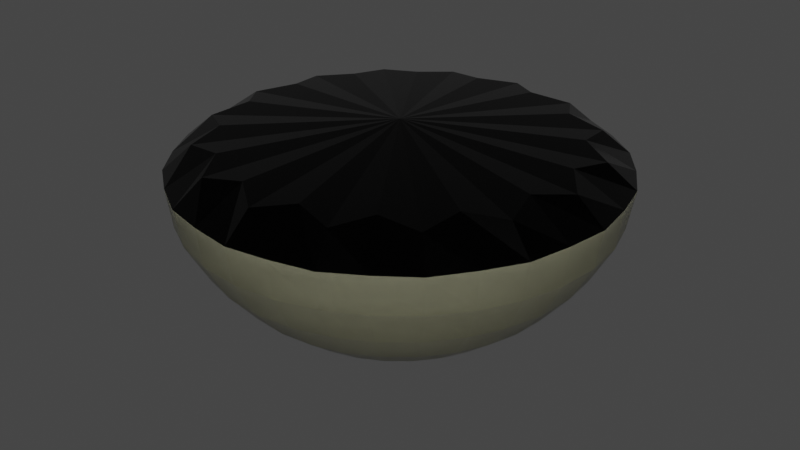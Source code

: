 # Source: CeilingLamp.blend  (saved by Blender 2.93.20; exported with 4.5.12 LTS)
import bpy
from mathutils import Matrix  # noqa: F401  (used for matrix-valued properties, if any)

bpy.ops.wm.read_factory_settings(use_empty=True)
scene = bpy.context.scene
scene.name = 'Scene'

# ---- materials (node trees are filled in below, after node groups)
mat_light = bpy.data.materials.new('Light')
mat_light.use_transparent_shadow = False
mat_base = bpy.data.materials.new('Base')
mat_base.use_transparent_shadow = False

# ---- material node trees
mat_light.use_nodes = True; mat_light.node_tree.nodes.clear()
_N = mat_light.node_tree.nodes; _L = mat_light.node_tree.links
n0 = _N.new('ShaderNodeBsdfPrincipled'); n0.name = 'Principled BSDF'; n0.location = (10, 300)
n0.distribution = 'GGX'
n0.subsurface_method = 'BURLEY'
n0.inputs[0].default_value = (0.8, 0.7904, 0.5338, 1.0)
n0.inputs[2].default_value = 0.25
n0.inputs[3].default_value = 1.45
n0.inputs[8].default_value = 1.0
n0.inputs[9].default_value = (0.1, 0.1, 0.1)
n0.inputs[10].default_value = 0.5
n0.inputs[18].default_value = 0.8824
n0.inputs[27].default_value = (0.0, 0.0, 0.0, 1.0)
n0.inputs[28].default_value = 1.0
n1 = _N.new('ShaderNodeOutputMaterial'); n1.name = 'Material Output'; n1.location = (300, 300)
_L.new(n0.outputs[0], n1.inputs[0])
n1.is_active_output = True
mat_base.use_nodes = True; mat_base.node_tree.nodes.clear()
_N = mat_base.node_tree.nodes; _L = mat_base.node_tree.links
n0 = _N.new('ShaderNodeBsdfPrincipled'); n0.name = 'Principled BSDF'; n0.location = (10, 300)
n0.distribution = 'GGX'
n0.subsurface_method = 'BURLEY'
n0.inputs[0].default_value = (0.0, 0.0, 0.0, 1.0)
n0.inputs[1].default_value = 0.8
n0.inputs[2].default_value = 0.2
n0.inputs[3].default_value = 1.45
n0.inputs[27].default_value = (0.0, 0.0, 0.0, 1.0)
n0.inputs[28].default_value = 1.0
n1 = _N.new('ShaderNodeOutputMaterial'); n1.name = 'Material Output'; n1.location = (300, 300)
_L.new(n0.outputs[0], n1.inputs[0])
n1.is_active_output = True

# ---- world
world_world = bpy.data.worlds.new('World'); scene.world = world_world
world_world.use_nodes = True; world_world.node_tree.nodes.clear()
_N = world_world.node_tree.nodes; _L = world_world.node_tree.links
n0 = _N.new('ShaderNodeOutputWorld'); n0.name = 'World Output'; n0.location = (300, 300)
n1 = _N.new('ShaderNodeBackground'); n1.name = 'Background'; n1.location = (10, 300)
n1.inputs[0].default_value = (0.05088, 0.05088, 0.05088, 1.0)
_L.new(n1.outputs[0], n0.inputs[0])
n0.is_active_output = True
world_world.color = (0.05088, 0.05088, 0.05088)
world_world.use_sun_shadow = False
world_world.sun_shadow_jitter_overblur = 0.0

# ---- meshes
me_sphere = bpy.data.meshes.new('Sphere')
me_sphere.from_pydata([(4.215e-08, 0.332, -0.03758), (4.78e-08, 0.3691, -0.1465), (2.952e-08, 0.1586, -0.3526), (0.1271, 0.3067, -0.03758), (0.1412, 0.341, -0.1465), (0.1081, 0.261, -0.2707), (0.0607, 0.1465, -0.3526), (0.2348, 0.2348, -0.03758), (0.261, 0.261, -0.1465), (0.1997, 0.1997, -0.2707), (0.1122, 0.1122, -0.3526), (0.3067, 0.1271, -0.03758), (0.341, 0.1412, -0.1465), (0.261, 0.1081, -0.2707), (0.1465, 0.0607, -0.3526), (0.332, -6.425e-08, -0.03758), (0.3691, -7.556e-08, -0.1465), (0.2825, -6.091e-08, -0.2707), (0.1586, -5.706e-08, -0.3526), (0.3067, -0.1271, -0.03758), (0.341, -0.1412, -0.1465), (0.261, -0.1081, -0.2707), (0.1465, -0.0607, -0.3526), (0.2348, -0.2348, -0.03758), (0.261, -0.261, -0.1465), (0.1997, -0.1997, -0.2707), (0.1122, -0.1122, -0.3526), (0.1271, -0.3067, -0.03758), (0.1412, -0.341, -0.1465), (0.1081, -0.261, -0.2707), (0.0607, -0.1465, -0.3526), (-9.304e-08, -0.332, -0.03758), (-8.636e-08, -0.3691, -0.1465), (-4.96e-08, -0.2825, -0.2707), (-3.129e-08, -0.1586, -0.3526), (-0.1271, -0.3067, -0.03758), (-0.1412, -0.341, -0.1465), (-0.1081, -0.261, -0.2707), (-0.0607, -0.1465, -0.3526), (-0.2348, -0.2348, -0.03758), (-0.261, -0.261, -0.1465), (-0.1997, -0.1997, -0.2707), (-0.1122, -0.1122, -0.3526), (2.185e-09, -3.508e-08, -0.3862), (-0.3067, -0.1271, -0.03758), (-0.341, -0.1412, -0.1465), (-0.261, -0.1081, -0.2707), (-0.1465, -0.0607, -0.3526), (-0.332, 1.306e-07, -0.03758), (-0.3691, 1.155e-07, -0.1465), (-0.2825, 4.726e-08, -0.2707), (-0.1586, 1.521e-08, -0.3526), (-0.3067, 0.1271, -0.03758), (-0.341, 0.1412, -0.1465), (-0.261, 0.1081, -0.2707), (-0.1465, 0.0607, -0.3526), (-0.2348, 0.2348, -0.03758), (-0.261, 0.261, -0.1465), (-0.1997, 0.1997, -0.2707), (-0.1122, 0.1122, -0.3526), (-0.1271, 0.3067, -0.03758), (-0.1412, 0.341, -0.1465), (-0.1081, 0.261, -0.2707), (-0.0607, 0.1465, -0.3526), (8.379e-08, 0.2825, -0.2707), (4.048e-08, 0.381, -0.07944), (0.1458, 0.352, -0.07944), (0.1271, 0.3069, -0.2127), (0.08521, 0.2057, -0.3182), (0.072, 0.362, -0.1465), (0.05751, 0.2891, -0.02935), (0.03124, 0.157, -0.3523), (0.2694, 0.2694, -0.07944), (0.2349, 0.2349, -0.2127), (0.1574, 0.1574, -0.3182), (0.08896, 0.1331, -0.3523), (0.1569, 0.2349, -0.2707), (0.205, 0.3069, -0.1465), (0.1638, 0.2451, -0.02935), (0.352, 0.1458, -0.07944), (0.3069, 0.1271, -0.2127), (0.2057, 0.08521, -0.3182), (0.1331, 0.08896, -0.3523), (0.2349, 0.1569, -0.2707), (0.3069, 0.205, -0.1465), (0.2451, 0.1638, -0.02935), (0.381, -7.755e-08, -0.07944), (0.3321, -6.894e-08, -0.2127), (0.2227, -6.078e-08, -0.3182), (0.157, 0.03124, -0.3523), (0.277, 0.05511, -0.2707), (0.362, 0.072, -0.1465), (0.2891, 0.05751, -0.02935), (0.352, -0.1458, -0.07944), (0.3069, -0.1271, -0.2127), (0.2057, -0.08521, -0.3182), (0.157, -0.03124, -0.3523), (0.277, -0.05511, -0.2707), (0.362, -0.072, -0.1465), (0.2891, -0.05751, -0.02935), (0.2694, -0.2694, -0.07944), (0.2349, -0.2349, -0.2127), (0.1574, -0.1574, -0.3182), (0.1331, -0.08896, -0.3523), (0.2349, -0.1569, -0.2707), (0.3069, -0.205, -0.1465), (0.2451, -0.1638, -0.02935), (0.1458, -0.352, -0.07944), (0.1271, -0.3069, -0.2127), (0.08521, -0.2057, -0.3182), (0.08896, -0.1331, -0.3523), (0.1569, -0.2349, -0.2707), (0.205, -0.3069, -0.1465), (0.1638, -0.2451, -0.02935), (-1.058e-07, -0.381, -0.07944), (-6.901e-08, -0.3321, -0.2127), (-3.919e-08, -0.2227, -0.3182), (0.05511, -0.277, -0.2707), (0.072, -0.362, -0.1465), (0.05751, -0.2891, -0.02935), (0.03124, -0.157, -0.3523), (-0.1458, -0.352, -0.07944), (-0.1271, -0.3069, -0.2127), (-0.08521, -0.2057, -0.3182), (-0.03124, -0.157, -0.3523), (-0.05511, -0.277, -0.2707), (-0.072, -0.362, -0.1465), (-0.05751, -0.2891, -0.02935), (-0.2694, -0.2694, -0.07944), (-0.2349, -0.2349, -0.2127), (-0.1574, -0.1574, -0.3182), (-0.06706, -0.06706, -0.373), (-0.205, -0.3069, -0.1465), (-0.1638, -0.2451, -0.02935), (-0.08896, -0.1331, -0.3523), (-0.1569, -0.2349, -0.2707), (-0.352, -0.1458, -0.07944), (-0.3069, -0.1271, -0.2127), (-0.2057, -0.08521, -0.3182), (-0.1331, -0.08896, -0.3523), (-0.2349, -0.1569, -0.2707), (-0.3069, -0.205, -0.1465), (-0.2451, -0.1638, -0.02935), (-0.381, 1.396e-07, -0.07944), (-0.3321, 7.897e-08, -0.2127), (-0.2227, 2.936e-08, -0.3182), (-0.2891, -0.05751, -0.02935), (-0.157, -0.03124, -0.3523), (-0.277, -0.05511, -0.2707), (-0.362, -0.072, -0.1465), (-0.352, 0.1458, -0.07944), (-0.3069, 0.1271, -0.2127), (-0.2057, 0.08521, -0.3182), (-0.157, 0.03124, -0.3523), (-0.277, 0.05511, -0.2707), (-0.362, 0.072, -0.1465), (-0.2891, 0.05751, -0.02935), (-0.2694, 0.2694, -0.07944), (-0.2349, 0.2349, -0.2127), (-0.1574, 0.1574, -0.3182), (-0.1331, 0.08896, -0.3523), (-0.2349, 0.1569, -0.2707), (-0.3069, 0.205, -0.1465), (-0.2451, 0.1638, -0.02935), (-0.1458, 0.352, -0.07944), (-0.1271, 0.3069, -0.2127), (-0.08521, 0.2057, -0.3182), (-0.08896, 0.1331, -0.3523), (-0.1569, 0.2349, -0.2707), (-0.205, 0.3069, -0.1465), (-0.1638, 0.2451, -0.02935), (-0.05511, 0.277, -0.2707), (7.074e-08, 0.3321, -0.2127), (6.22e-08, 0.2227, -0.3182), (1.247e-08, 0.09483, -0.373), (0.03629, 0.08761, -0.373), (0.05511, 0.277, -0.2707), (0.06706, 0.06706, -0.373), (0.08761, 0.03629, -0.373), (0.09483, -5.121e-08, -0.373), (0.08761, -0.03629, -0.373), (0.06706, -0.06706, -0.373), (0.03629, -0.08761, -0.373), (-2.021e-08, -0.09483, -0.373), (-0.03629, -0.08761, -0.373), (-0.08761, -0.03629, -0.373), (-0.09483, -3.052e-09, -0.373), (-0.08761, 0.03629, -0.373), (-0.06706, 0.06706, -0.373), (-0.03629, 0.08761, -0.373), (-0.03124, 0.157, -0.3523), (-0.072, 0.362, -0.1465), (-0.05751, 0.2891, -0.02935), (0.06479, 0.3257, -0.2127), (0.04347, 0.2185, -0.3181), (0.07376, 0.3708, -0.07863), (0.02133, 0.1072, -0.3699), (0.1238, 0.1853, -0.3181), (0.2101, 0.3144, -0.07863), (0.06073, 0.09089, -0.3699), (0.1845, 0.2762, -0.2127), (0.09089, 0.06073, -0.3699), (0.2762, 0.1845, -0.2127), (0.1853, 0.1238, -0.3181), (0.3144, 0.2101, -0.07863), (0.1072, 0.02133, -0.3699), (0.3257, 0.06479, -0.2127), (0.2185, 0.04347, -0.3181), (0.3708, 0.07376, -0.07863), (0.2185, -0.04347, -0.3181), (0.3708, -0.07376, -0.07863), (0.1072, -0.02133, -0.3699), (0.3257, -0.0648, -0.2127), (0.1853, -0.1238, -0.3181), (0.3144, -0.2101, -0.07863), (0.09089, -0.06073, -0.3699), (0.2762, -0.1845, -0.2127), (0.06073, -0.09089, -0.3699), (0.1845, -0.2762, -0.2127), (0.1238, -0.1853, -0.3181), (0.2101, -0.3144, -0.07863), (0.06479, -0.3257, -0.2127), (0.04347, -0.2185, -0.3181), (0.07376, -0.3708, -0.07863), (0.02133, -0.1072, -0.3699), (-0.04347, -0.2185, -0.3181), (-0.07376, -0.3708, -0.07863), (-0.02133, -0.1072, -0.3699), (-0.0648, -0.3257, -0.2127), (-0.2101, -0.3144, -0.07863), (-0.06073, -0.09089, -0.3699), (-0.1845, -0.2762, -0.2127), (-0.1238, -0.1853, -0.3181), (-0.09089, -0.06073, -0.3699), (-0.2762, -0.1845, -0.2127), (-0.1853, -0.1238, -0.3181), (-0.3144, -0.2101, -0.07863), (-0.2185, -0.04347, -0.3181), (-0.3708, -0.07376, -0.07863), (-0.1072, -0.02133, -0.3699), (-0.3257, -0.06479, -0.2127), (-0.2185, 0.04347, -0.3181), (-0.3708, 0.07376, -0.07863), (-0.1072, 0.02133, -0.3699), (-0.3257, 0.0648, -0.2127), (-0.09089, 0.06073, -0.3699), (-0.2762, 0.1845, -0.2127), (-0.1853, 0.1238, -0.3181), (-0.3144, 0.2101, -0.07863), (-0.06073, 0.09089, -0.3699), (-0.1845, 0.2762, -0.2127), (-0.1238, 0.1853, -0.3181), (-0.2101, 0.3144, -0.07863), (-0.04347, 0.2185, -0.3181), (-0.07376, 0.3708, -0.07863), (-0.02133, 0.1072, -0.3699), (-0.06479, 0.3257, -0.2127), (7.196e-09, 3.103e-08, -0.00517)], [], [(64, 172, 193, 176), (172, 1, 69, 193), (193, 69, 4, 67), (176, 193, 67, 5), (2, 173, 194, 71), (173, 64, 176, 194), (194, 176, 5, 68), (71, 194, 68, 6), (1, 65, 195, 69), (65, 0, 70, 195), (195, 70, 3, 66), (69, 195, 66, 4), (43, 174, 196, 175), (2, 71, 196, 174), (6, 175, 196, 71), (6, 68, 197, 75), (68, 5, 76, 197), (197, 76, 9, 74), (75, 197, 74, 10), (4, 66, 198, 77), (66, 3, 78, 198), (198, 78, 7, 72), (77, 198, 72, 8), (43, 175, 199, 177), (6, 75, 199, 175), (10, 177, 199, 75), (5, 67, 200, 76), (67, 4, 77, 200), (200, 77, 8, 73), (76, 200, 73, 9), (43, 177, 201, 178), (10, 82, 201, 177), (14, 178, 201, 82), (9, 73, 202, 83), (73, 8, 84, 202), (202, 84, 12, 80), (83, 202, 80, 13), (10, 74, 203, 82), (74, 9, 83, 203), (203, 83, 13, 81), (82, 203, 81, 14), (8, 72, 204, 84), (72, 7, 85, 204), (204, 85, 11, 79), (84, 204, 79, 12), (43, 178, 205, 179), (14, 89, 205, 178), (18, 179, 205, 89), (13, 80, 206, 90), (80, 12, 91, 206), (206, 91, 16, 87), (90, 206, 87, 17), (14, 81, 207, 89), (81, 13, 90, 207), (207, 90, 17, 88), (89, 207, 88, 18), (12, 79, 208, 91), (79, 11, 92, 208), (208, 92, 15, 86), (91, 208, 86, 16), (18, 88, 209, 96), (88, 17, 97, 209), (209, 97, 21, 95), (96, 209, 95, 22), (16, 86, 210, 98), (86, 15, 99, 210), (210, 99, 19, 93), (98, 210, 93, 20), (43, 179, 211, 180), (18, 96, 211, 179), (22, 180, 211, 96), (17, 87, 212, 97), (87, 16, 98, 212), (212, 98, 20, 94), (97, 212, 94, 21), (22, 95, 213, 103), (95, 21, 104, 213), (213, 104, 25, 102), (103, 213, 102, 26), (20, 93, 214, 105), (93, 19, 106, 214), (214, 106, 23, 100), (105, 214, 100, 24), (43, 180, 215, 181), (22, 103, 215, 180), (26, 181, 215, 103), (21, 94, 216, 104), (94, 20, 105, 216), (216, 105, 24, 101), (104, 216, 101, 25), (43, 181, 217, 182), (26, 110, 217, 181), (30, 182, 217, 110), (25, 101, 218, 111), (101, 24, 112, 218), (218, 112, 28, 108), (111, 218, 108, 29), (26, 102, 219, 110), (102, 25, 111, 219), (219, 111, 29, 109), (110, 219, 109, 30), (24, 100, 220, 112), (100, 23, 113, 220), (220, 113, 27, 107), (112, 220, 107, 28), (29, 108, 221, 117), (108, 28, 118, 221), (221, 118, 32, 115), (117, 221, 115, 33), (30, 109, 222, 120), (109, 29, 117, 222), (222, 117, 33, 116), (120, 222, 116, 34), (28, 107, 223, 118), (107, 27, 119, 223), (223, 119, 31, 114), (118, 223, 114, 32), (43, 182, 224, 183), (30, 120, 224, 182), (34, 183, 224, 120), (34, 116, 225, 124), (116, 33, 125, 225), (225, 125, 37, 123), (124, 225, 123, 38), (32, 114, 226, 126), (114, 31, 127, 226), (226, 127, 35, 121), (126, 226, 121, 36), (43, 183, 227, 184), (34, 124, 227, 183), (38, 184, 227, 124), (33, 115, 228, 125), (115, 32, 126, 228), (228, 126, 36, 122), (125, 228, 122, 37), (36, 121, 229, 132), (121, 35, 133, 229), (229, 133, 39, 128), (132, 229, 128, 40), (43, 184, 230, 131), (38, 134, 230, 184), (42, 131, 230, 134), (37, 122, 231, 135), (122, 36, 132, 231), (231, 132, 40, 129), (135, 231, 129, 41), (38, 123, 232, 134), (123, 37, 135, 232), (232, 135, 41, 130), (134, 232, 130, 42), (43, 131, 233, 185), (42, 139, 233, 131), (47, 185, 233, 139), (41, 129, 234, 140), (129, 40, 141, 234), (234, 141, 45, 137), (140, 234, 137, 46), (42, 130, 235, 139), (130, 41, 140, 235), (235, 140, 46, 138), (139, 235, 138, 47), (40, 128, 236, 141), (128, 39, 142, 236), (236, 142, 44, 136), (141, 236, 136, 45), (47, 138, 237, 147), (138, 46, 148, 237), (237, 148, 50, 145), (147, 237, 145, 51), (45, 136, 238, 149), (136, 44, 146, 238), (238, 146, 48, 143), (149, 238, 143, 49), (43, 185, 239, 186), (47, 147, 239, 185), (51, 186, 239, 147), (46, 137, 240, 148), (137, 45, 149, 240), (240, 149, 49, 144), (148, 240, 144, 50), (51, 145, 241, 153), (145, 50, 154, 241), (241, 154, 54, 152), (153, 241, 152, 55), (49, 143, 242, 155), (143, 48, 156, 242), (242, 156, 52, 150), (155, 242, 150, 53), (43, 186, 243, 187), (51, 153, 243, 186), (55, 187, 243, 153), (50, 144, 244, 154), (144, 49, 155, 244), (244, 155, 53, 151), (154, 244, 151, 54), (43, 187, 245, 188), (55, 160, 245, 187), (59, 188, 245, 160), (54, 151, 246, 161), (151, 53, 162, 246), (246, 162, 57, 158), (161, 246, 158, 58), (55, 152, 247, 160), (152, 54, 161, 247), (247, 161, 58, 159), (160, 247, 159, 59), (53, 150, 248, 162), (150, 52, 163, 248), (248, 163, 56, 157), (162, 248, 157, 57), (43, 188, 249, 189), (59, 167, 249, 188), (63, 189, 249, 167), (58, 158, 250, 168), (158, 57, 169, 250), (250, 169, 61, 165), (168, 250, 165, 62), (59, 159, 251, 167), (159, 58, 168, 251), (251, 168, 62, 166), (167, 251, 166, 63), (57, 157, 252, 169), (157, 56, 170, 252), (252, 170, 60, 164), (169, 252, 164, 61), (63, 166, 253, 190), (166, 62, 171, 253), (253, 171, 64, 173), (190, 253, 173, 2), (61, 164, 254, 191), (164, 60, 192, 254), (254, 192, 0, 65), (191, 254, 65, 1), (43, 189, 255, 174), (63, 190, 255, 189), (2, 174, 255, 190), (62, 165, 256, 171), (165, 61, 191, 256), (256, 191, 1, 172), (171, 256, 172, 64), (0, 192, 257, 70), (60, 170, 257, 192), (56, 163, 257, 170), (52, 156, 257, 163), (48, 146, 257, 156), (44, 142, 257, 146), (39, 133, 257, 142), (35, 127, 257, 133), (31, 119, 257, 127), (27, 113, 257, 119), (23, 106, 257, 113), (19, 99, 257, 106), (15, 92, 257, 99), (11, 85, 257, 92), (7, 78, 257, 85), (3, 70, 257, 78)])
me_sphere.polygons.foreach_set('material_index', [0, 0, 0, 0, 0, 0, 0, 0, 0, 1, 1, 0, 0, 0, 0, 0, 0, 0, 0, 0, 1, 1, 0, 0, 0, 0, 0, 0, 0, 0, 0, 0, 0, 0, 0, 0, 0, 0, 0, 0, 0, 0, 1, 1, 0, 0, 0, 0, 0, 0, 0, 0, 0, 0, 0, 0, 0, 1, 1, 0, 0, 0, 0, 0, 0, 1, 1, 0, 0, 0, 0, 0, 0, 0, 0, 0, 0, 0, 0, 0, 1, 1, 0, 0, 0, 0, 0, 0, 0, 0, 0, 0, 0, 0, 0, 0, 0, 0, 0, 0, 0, 0, 1, 1, 0, 0, 0, 0, 0, 0, 0, 0, 0, 0, 1, 1, 0, 0, 0, 0, 0, 0, 0, 0, 0, 1, 1, 0, 0, 0, 0, 0, 0, 0, 0, 0, 1, 1, 0, 0, 0, 0, 0, 0, 0, 0, 0, 0, 0, 0, 0, 0, 0, 0, 0, 0, 0, 0, 0, 0, 0, 0, 1, 1, 0, 0, 0, 0, 0, 0, 1, 1, 0, 0, 0, 0, 0, 0, 0, 0, 0, 0, 0, 0, 0, 1, 1, 0, 0, 0, 0, 0, 0, 0, 0, 0, 0, 0, 0, 0, 0, 0, 0, 0, 0, 0, 0, 1, 1, 0, 0, 0, 0, 0, 0, 0, 0, 0, 0, 0, 0, 0, 1, 1, 0, 0, 0, 0, 0, 0, 1, 1, 0, 0, 0, 0, 0, 0, 0, 0, 1, 1, 1, 1, 1, 1, 1, 1, 1, 1, 1, 1, 1, 1, 1, 1])
_uv = me_sphere.uv_layers.new(name='UVMap')
_uv.uv.foreach_set('vector', [0.75, 0.25, 0.75, 0.3125, 0.7188, 0.3125, 0.7188, 0.25, 0.75, 0.3125, 0.75, 0.375, 0.7188, 0.375, 0.7188, 0.3125, 0.7188, 0.3125, 0.7188, 0.375, 0.6875, 0.375, 0.6875, 0.3125, 0.7188, 0.25, 0.7188, 0.3125, 0.6875, 0.3125, 0.6875, 0.25, 0.75, 0.125, 0.75, 0.1878, 0.7188, 0.1881, 0.7188, 0.1296, 0.75, 0.1878, 0.75, 0.25, 0.7188, 0.25, 0.7188, 0.1881, 0.7188, 0.1881, 0.7188, 0.25, 0.6875, 0.25, 0.6875, 0.1878, 0.7188, 0.1296, 0.7188, 0.1881, 0.6875, 0.1878, 0.6875, 0.125, 0.75, 0.375, 0.75, 0.4375, 0.7188, 0.4375, 0.7188, 0.375, 0.75, 0.4375, 0.75, 0.5, 0.7188, 0.5, 0.7188, 0.4375, 0.7188, 0.4375, 0.7188, 0.5, 0.6875, 0.5, 0.6875, 0.4375, 0.7188, 0.375, 0.7188, 0.4375, 0.6875, 0.4375, 0.6875, 0.375, 0.7188, 0.0, 0.7344, 0.0625, 0.7188, 0.0842, 0.7031, 0.0625, 0.75, 0.125, 0.7188, 0.1296, 0.7188, 0.0842, 0.7344, 0.0625, 0.6875, 0.125, 0.7031, 0.0625, 0.7188, 0.0842, 0.7188, 0.1296, 0.6875, 0.125, 0.6875, 0.1878, 0.6563, 0.1881, 0.6562, 0.1296, 0.6875, 0.1878, 0.6875, 0.25, 0.6563, 0.25, 0.6563, 0.1881, 0.6563, 0.1881, 0.6563, 0.25, 0.625, 0.25, 0.625, 0.1878, 0.6562, 0.1296, 0.6563, 0.1881, 0.625, 0.1878, 0.625, 0.125, 0.6875, 0.375, 0.6875, 0.4375, 0.6563, 0.4375, 0.6563, 0.375, 0.6875, 0.4375, 0.6875, 0.5, 0.6563, 0.5, 0.6563, 0.4375, 0.6563, 0.4375, 0.6563, 0.5, 0.625, 0.5, 0.625, 0.4375, 0.6563, 0.375, 0.6563, 0.4375, 0.625, 0.4375, 0.625, 0.375, 0.6563, 0.0, 0.6719, 0.0625, 0.6562, 0.0842, 0.6406, 0.0625, 0.6875, 0.125, 0.6563, 0.1296, 0.6562, 0.0842, 0.6719, 0.0625, 0.625, 0.125, 0.6406, 0.0625, 0.6562, 0.0842, 0.6562, 0.1296, 0.6875, 0.25, 0.6875, 0.3125, 0.6563, 0.3125, 0.6562, 0.25, 0.6875, 0.3125, 0.6875, 0.375, 0.6562, 0.375, 0.6563, 0.3125, 0.6563, 0.3125, 0.6562, 0.375, 0.625, 0.375, 0.625, 0.3125, 0.6562, 0.25, 0.6563, 0.3125, 0.625, 0.3125, 0.625, 0.25, 0.5938, 0.0, 0.6094, 0.0625, 0.5937, 0.0842, 0.5781, 0.0625, 0.625, 0.125, 0.5937, 0.1296, 0.5937, 0.0842, 0.6094, 0.0625, 0.5625, 0.125, 0.5781, 0.0625, 0.5937, 0.0842, 0.5938, 0.1296, 0.625, 0.25, 0.625, 0.3125, 0.5938, 0.3125, 0.5938, 0.25, 0.625, 0.3125, 0.625, 0.375, 0.5938, 0.375, 0.5938, 0.3125, 0.5938, 0.3125, 0.5938, 0.375, 0.5625, 0.375, 0.5625, 0.3125, 0.5938, 0.25, 0.5938, 0.3125, 0.5625, 0.3125, 0.5625, 0.25, 0.625, 0.125, 0.625, 0.1878, 0.5938, 0.1881, 0.5938, 0.1296, 0.625, 0.1878, 0.625, 0.25, 0.5938, 0.25, 0.5938, 0.1881, 0.5938, 0.1881, 0.5938, 0.25, 0.5625, 0.25, 0.5625, 0.1878, 0.5938, 0.1296, 0.5938, 0.1881, 0.5625, 0.1878, 0.5625, 0.125, 0.625, 0.375, 0.625, 0.4375, 0.5938, 0.4375, 0.5938, 0.375, 0.625, 0.4375, 0.625, 0.5, 0.5938, 0.5, 0.5938, 0.4375, 0.5938, 0.4375, 0.5938, 0.5, 0.5625, 0.5, 0.5625, 0.4375, 0.5938, 0.375, 0.5938, 0.4375, 0.5625, 0.4375, 0.5625, 0.375, 0.5312, 0.0, 0.5469, 0.0625, 0.5312, 0.0842, 0.5156, 0.0625, 0.5625, 0.125, 0.5312, 0.1296, 0.5312, 0.0842, 0.5469, 0.0625, 0.5, 0.125, 0.5156, 0.0625, 0.5312, 0.0842, 0.5312, 0.1296, 0.5625, 0.25, 0.5625, 0.3125, 0.5313, 0.3125, 0.5312, 0.25, 0.5625, 0.3125, 0.5625, 0.375, 0.5312, 0.375, 0.5313, 0.3125, 0.5313, 0.3125, 0.5312, 0.375, 0.5, 0.375, 0.5, 0.3125, 0.5312, 0.25, 0.5313, 0.3125, 0.5, 0.3125, 0.5, 0.25, 0.5625, 0.125, 0.5625, 0.1878, 0.5313, 0.1881, 0.5312, 0.1296, 0.5625, 0.1878, 0.5625, 0.25, 0.5313, 0.25, 0.5313, 0.1881, 0.5313, 0.1881, 0.5313, 0.25, 0.5, 0.25, 0.5, 0.1878, 0.5312, 0.1296, 0.5313, 0.1881, 0.5, 0.1878, 0.5, 0.125, 0.5625, 0.375, 0.5625, 0.4375, 0.5313, 0.4375, 0.5313, 0.375, 0.5625, 0.4375, 0.5625, 0.5, 0.5313, 0.5, 0.5313, 0.4375, 0.5313, 0.4375, 0.5313, 0.5, 0.5, 0.5, 0.5, 0.4375, 0.5313, 0.375, 0.5313, 0.4375, 0.5, 0.4375, 0.5, 0.375, 0.5, 0.125, 0.5, 0.1878, 0.4688, 0.1881, 0.4688, 0.1296, 0.5, 0.1878, 0.5, 0.25, 0.4688, 0.25, 0.4688, 0.1881, 0.4688, 0.1881, 0.4688, 0.25, 0.4375, 0.25, 0.4375, 0.1878, 0.4688, 0.1296, 0.4688, 0.1881, 0.4375, 0.1878, 0.4375, 0.125, 0.5, 0.375, 0.5, 0.4375, 0.4687, 0.4375, 0.4688, 0.375, 0.5, 0.4375, 0.5, 0.5, 0.4688, 0.5, 0.4687, 0.4375, 0.4687, 0.4375, 0.4688, 0.5, 0.4375, 0.5, 0.4375, 0.4375, 0.4688, 0.375, 0.4687, 0.4375, 0.4375, 0.4375, 0.4375, 0.375, 0.4687, 0.0, 0.4844, 0.0625, 0.4687, 0.0842, 0.4531, 0.0625, 0.5, 0.125, 0.4687, 0.1296, 0.4687, 0.0842, 0.4844, 0.0625, 0.4375, 0.125, 0.4531, 0.0625, 0.4687, 0.0842, 0.4688, 0.1296, 0.5, 0.25, 0.5, 0.3125, 0.4688, 0.3125, 0.4688, 0.25, 0.5, 0.3125, 0.5, 0.375, 0.4688, 0.375, 0.4688, 0.3125, 0.4688, 0.3125, 0.4688, 0.375, 0.4375, 0.375, 0.4375, 0.3125, 0.4688, 0.25, 0.4688, 0.3125, 0.4375, 0.3125, 0.4375, 0.25, 0.4375, 0.125, 0.4375, 0.1878, 0.4062, 0.1881, 0.4062, 0.1296, 0.4375, 0.1878, 0.4375, 0.25, 0.4062, 0.25, 0.4062, 0.1881, 0.4062, 0.1881, 0.4062, 0.25, 0.375, 0.25, 0.375, 0.1878, 0.4062, 0.1296, 0.4062, 0.1881, 0.375, 0.1878, 0.375, 0.125, 0.4375, 0.375, 0.4375, 0.4375, 0.4062, 0.4375, 0.4062, 0.375, 0.4375, 0.4375, 0.4375, 0.5, 0.4062, 0.5, 0.4062, 0.4375, 0.4062, 0.4375, 0.4062, 0.5, 0.375, 0.5, 0.375, 0.4375, 0.4062, 0.375, 0.4062, 0.4375, 0.375, 0.4375, 0.375, 0.375, 0.4062, 0.0, 0.4219, 0.0625, 0.4062, 0.0842, 0.3906, 0.0625, 0.4375, 0.125, 0.4062, 0.1296, 0.4062, 0.0842, 0.4219, 0.0625, 0.375, 0.125, 0.3906, 0.0625, 0.4062, 0.0842, 0.4062, 0.1296, 0.4375, 0.25, 0.4375, 0.3125, 0.4062, 0.3125, 0.4062, 0.25, 0.4375, 0.3125, 0.4375, 0.375, 0.4062, 0.375, 0.4062, 0.3125, 0.4062, 0.3125, 0.4062, 0.375, 0.375, 0.375, 0.375, 0.3125, 0.4062, 0.25, 0.4062, 0.3125, 0.375, 0.3125, 0.375, 0.25, 0.3437, 0.0, 0.3594, 0.0625, 0.3437, 0.0842, 0.3281, 0.0625, 0.375, 0.125, 0.3438, 0.1296, 0.3437, 0.0842, 0.3594, 0.0625, 0.3125, 0.125, 0.3281, 0.0625, 0.3437, 0.0842, 0.3438, 0.1296, 0.375, 0.25, 0.375, 0.3125, 0.3437, 0.3125, 0.3437, 0.25, 0.375, 0.3125, 0.375, 0.375, 0.3437, 0.375, 0.3437, 0.3125, 0.3437, 0.3125, 0.3437, 0.375, 0.3125, 0.375, 0.3125, 0.3125, 0.3437, 0.25, 0.3437, 0.3125, 0.3125, 0.3125, 0.3125, 0.25, 0.375, 0.125, 0.375, 0.1878, 0.3437, 0.1881, 0.3438, 0.1296, 0.375, 0.1878, 0.375, 0.25, 0.3437, 0.25, 0.3437, 0.1881, 0.3437, 0.1881, 0.3437, 0.25, 0.3125, 0.25, 0.3125, 0.1878, 0.3438, 0.1296, 0.3437, 0.1881, 0.3125, 0.1878, 0.3125, 0.125, 0.375, 0.375, 0.375, 0.4375, 0.3438, 0.4375, 0.3437, 0.375, 0.375, 0.4375, 0.375, 0.5, 0.3438, 0.5, 0.3438, 0.4375, 0.3438, 0.4375, 0.3438, 0.5, 0.3125, 0.5, 0.3125, 0.4375, 0.3437, 0.375, 0.3438, 0.4375, 0.3125, 0.4375, 0.3125, 0.375, 0.3125, 0.25, 0.3125, 0.3125, 0.2812, 0.3125, 0.2812, 0.25, 0.3125, 0.3125, 0.3125, 0.375, 0.2812, 0.375, 0.2812, 0.3125, 0.2812, 0.3125, 0.2812, 0.375, 0.25, 0.375, 0.25, 0.3125, 0.2812, 0.25, 0.2812, 0.3125, 0.25, 0.3125, 0.25, 0.25, 0.3125, 0.125, 0.3125, 0.1878, 0.2812, 0.1881, 0.2812, 0.1296, 0.3125, 0.1878, 0.3125, 0.25, 0.2812, 0.25, 0.2812, 0.1881, 0.2812, 0.1881, 0.2812, 0.25, 0.25, 0.25, 0.25, 0.1878, 0.2812, 0.1296, 0.2812, 0.1881, 0.25, 0.1878, 0.25, 0.125, 0.3125, 0.375, 0.3125, 0.4375, 0.2812, 0.4375, 0.2812, 0.375, 0.3125, 0.4375, 0.3125, 0.5, 0.2812, 0.5, 0.2812, 0.4375, 0.2812, 0.4375, 0.2812, 0.5, 0.25, 0.5, 0.25, 0.4375, 0.2812, 0.375, 0.2812, 0.4375, 0.25, 0.4375, 0.25, 0.375, 0.2812, 0.0, 0.2969, 0.0625, 0.2812, 0.0842, 0.2656, 0.0625, 0.3125, 0.125, 0.2812, 0.1296, 0.2812, 0.0842, 0.2969, 0.0625, 0.25, 0.125, 0.2656, 0.0625, 0.2812, 0.0842, 0.2812, 0.1296, 0.25, 0.125, 0.25, 0.1878, 0.2187, 0.1881, 0.2188, 0.1296, 0.25, 0.1878, 0.25, 0.25, 0.2187, 0.25, 0.2187, 0.1881, 0.2187, 0.1881, 0.2187, 0.25, 0.1875, 0.25, 0.1875, 0.1878, 0.2188, 0.1296, 0.2187, 0.1881, 0.1875, 0.1878, 0.1875, 0.125, 0.25, 0.375, 0.25, 0.4375, 0.2187, 0.4375, 0.2187, 0.375, 0.25, 0.4375, 0.25, 0.5, 0.2188, 0.5, 0.2187, 0.4375, 0.2187, 0.4375, 0.2188, 0.5, 0.1875, 0.5, 0.1875, 0.4375, 0.2187, 0.375, 0.2187, 0.4375, 0.1875, 0.4375, 0.1875, 0.375, 0.2188, 0.0, 0.2344, 0.0625, 0.2187, 0.0842, 0.2031, 0.0625, 0.25, 0.125, 0.2187, 0.1296, 0.2187, 0.0842, 0.2344, 0.0625, 0.1875, 0.125, 0.2031, 0.0625, 0.2187, 0.0842, 0.2188, 0.1296, 0.25, 0.25, 0.25, 0.3125, 0.2188, 0.3125, 0.2187, 0.25, 0.25, 0.3125, 0.25, 0.375, 0.2187, 0.375, 0.2188, 0.3125, 0.2188, 0.3125, 0.2187, 0.375, 0.1875, 0.375, 0.1875, 0.3125, 0.2187, 0.25, 0.2188, 0.3125, 0.1875, 0.3125, 0.1875, 0.25, 0.1875, 0.375, 0.1875, 0.4375, 0.1562, 0.4375, 0.1562, 0.375, 0.1875, 0.4375, 0.1875, 0.5, 0.1562, 0.5, 0.1562, 0.4375, 0.1562, 0.4375, 0.1562, 0.5, 0.125, 0.5, 0.125, 0.4375, 0.1562, 0.375, 0.1562, 0.4375, 0.125, 0.4375, 0.125, 0.375, 0.1562, 0.0, 0.1719, 0.0625, 0.1562, 0.0842, 0.1406, 0.0625, 0.1875, 0.125, 0.1562, 0.1296, 0.1562, 0.0842, 0.1719, 0.0625, 0.125, 0.125, 0.1406, 0.0625, 0.1562, 0.0842, 0.1562, 0.1296, 0.1875, 0.25, 0.1875, 0.3125, 0.1562, 0.3125, 0.1562, 0.25, 0.1875, 0.3125, 0.1875, 0.375, 0.1562, 0.375, 0.1562, 0.3125, 0.1562, 0.3125, 0.1562, 0.375, 0.125, 0.375, 0.125, 0.3125, 0.1562, 0.25, 0.1562, 0.3125, 0.125, 0.3125, 0.125, 0.25, 0.1875, 0.125, 0.1875, 0.1878, 0.1562, 0.1881, 0.1562, 0.1296, 0.1875, 0.1878, 0.1875, 0.25, 0.1563, 0.25, 0.1562, 0.1881, 0.1562, 0.1881, 0.1563, 0.25, 0.125, 0.25, 0.125, 0.1878, 0.1562, 0.1296, 0.1562, 0.1881, 0.125, 0.1878, 0.125, 0.125, 0.09375, 0.0, 0.1094, 0.0625, 0.09375, 0.0842, 0.07813, 0.0625, 0.125, 0.125, 0.09375, 0.1296, 0.09375, 0.0842, 0.1094, 0.0625, 0.0625, 0.125, 0.07813, 0.0625, 0.09375, 0.0842, 0.09375, 0.1296, 0.125, 0.25, 0.125, 0.3125, 0.09375, 0.3125, 0.09375, 0.25, 0.125, 0.3125, 0.125, 0.375, 0.09375, 0.375, 0.09375, 0.3125, 0.09375, 0.3125, 0.09375, 0.375, 0.0625, 0.375, 0.0625, 0.3125, 0.09375, 0.25, 0.09375, 0.3125, 0.0625, 0.3125, 0.0625, 0.25, 0.125, 0.125, 0.125, 0.1878, 0.09375, 0.1881, 0.09375, 0.1296, 0.125, 0.1878, 0.125, 0.25, 0.09375, 0.25, 0.09375, 0.1881, 0.09375, 0.1881, 0.09375, 0.25, 0.0625, 0.25, 0.0625, 0.1878, 0.09375, 0.1296, 0.09375, 0.1881, 0.0625, 0.1878, 0.0625, 0.125, 0.125, 0.375, 0.125, 0.4375, 0.09375, 0.4375, 0.09375, 0.375, 0.125, 0.4375, 0.125, 0.5, 0.09375, 0.5, 0.09375, 0.4375, 0.09375, 0.4375, 0.09375, 0.5, 0.0625, 0.5, 0.0625, 0.4375, 0.09375, 0.375, 0.09375, 0.4375, 0.0625, 0.4375, 0.0625, 0.375, 0.0625, 0.125, 0.0625, 0.1878, 0.03125, 0.1881, 0.03125, 0.1296, 0.0625, 0.1878, 0.0625, 0.25, 0.03125, 0.25, 0.03125, 0.1881, 0.03125, 0.1881, 0.03125, 0.25, 0.0, 0.25, 0.0, 0.1875, 0.03125, 0.1296, 0.03125, 0.1881, 0.0, 0.1875, 0.0, 0.125, 0.0625, 0.375, 0.0625, 0.4375, 0.03125, 0.4375, 0.03125, 0.375, 0.0625, 0.4375, 0.0625, 0.5, 0.03125, 0.5, 0.03125, 0.4375, 0.03125, 0.4375, 0.03125, 0.5, 0.0, 0.5, 0.0, 0.4375, 0.03125, 0.375, 0.03125, 0.4375, 0.0, 0.4375, 0.0, 0.375, 0.03125, 0.0, 0.04688, 0.0625, 0.03125, 0.0842, 0.01563, 0.0625, 0.0625, 0.125, 0.03125, 0.1296, 0.03125, 0.0842, 0.04688, 0.0625, 0.0, 0.125, 0.01563, 0.0625, 0.03125, 0.0842, 0.03125, 0.1296, 0.0625, 0.25, 0.0625, 0.3125, 0.03125, 0.3125, 0.03125, 0.25, 0.0625, 0.3125, 0.0625, 0.375, 0.03125, 0.375, 0.03125, 0.3125, 0.03125, 0.3125, 0.03125, 0.375, 0.0, 0.375, 0.0, 0.3125, 0.03125, 0.25, 0.03125, 0.3125, 0.0, 0.3125, 0.0, 0.25, 1.0, 0.125, 1.0, 0.1875, 0.9688, 0.1881, 0.9688, 0.1296, 1.0, 0.1875, 1.0, 0.25, 0.9688, 0.25, 0.9688, 0.1881, 0.9688, 0.1881, 0.9688, 0.25, 0.9375, 0.25, 0.9375, 0.1878, 0.9688, 0.1296, 0.9688, 0.1881, 0.9375, 0.1878, 0.9375, 0.125, 1.0, 0.375, 1.0, 0.4375, 0.9688, 0.4375, 0.9688, 0.375, 1.0, 0.4375, 1.0, 0.5, 0.9688, 0.5, 0.9688, 0.4375, 0.9688, 0.4375, 0.9688, 0.5, 0.9375, 0.5, 0.9375, 0.4375, 0.9688, 0.375, 0.9688, 0.4375, 0.9375, 0.4375, 0.9375, 0.375, 0.9688, 0.0, 0.9844, 0.0625, 0.9688, 0.0842, 0.9531, 0.0625, 1.0, 0.125, 0.9688, 0.1296, 0.9688, 0.0842, 0.9844, 0.0625, 0.9375, 0.125, 0.9531, 0.0625, 0.9688, 0.0842, 0.9688, 0.1296, 1.0, 0.25, 1.0, 0.3125, 0.9688, 0.3125, 0.9688, 0.25, 1.0, 0.3125, 1.0, 0.375, 0.9688, 0.375, 0.9688, 0.3125, 0.9688, 0.3125, 0.9688, 0.375, 0.9375, 0.375, 0.9375, 0.3125, 0.9688, 0.25, 0.9688, 0.3125, 0.9375, 0.3125, 0.9375, 0.25, 0.9063, 0.0, 0.9219, 0.0625, 0.9062, 0.0842, 0.8906, 0.0625, 0.9375, 0.125, 0.9063, 0.1296, 0.9062, 0.0842, 0.9219, 0.0625, 0.875, 0.125, 0.8906, 0.0625, 0.9062, 0.0842, 0.9063, 0.1296, 0.9375, 0.25, 0.9375, 0.3125, 0.9062, 0.3125, 0.9063, 0.25, 0.9375, 0.3125, 0.9375, 0.375, 0.9062, 0.375, 0.9062, 0.3125, 0.9062, 0.3125, 0.9062, 0.375, 0.875, 0.375, 0.875, 0.3125, 0.9063, 0.25, 0.9062, 0.3125, 0.875, 0.3125, 0.875, 0.25, 0.9375, 0.125, 0.9375, 0.1878, 0.9063, 0.1881, 0.9063, 0.1296, 0.9375, 0.1878, 0.9375, 0.25, 0.9063, 0.25, 0.9063, 0.1881, 0.9063, 0.1881, 0.9063, 0.25, 0.875, 0.25, 0.875, 0.1878, 0.9063, 0.1296, 0.9063, 0.1881, 0.875, 0.1878, 0.875, 0.125, 0.9375, 0.375, 0.9375, 0.4375, 0.9062, 0.4375, 0.9062, 0.375, 0.9375, 0.4375, 0.9375, 0.5, 0.9062, 0.5, 0.9062, 0.4375, 0.9062, 0.4375, 0.9062, 0.5, 0.875, 0.5, 0.875, 0.4375, 0.9062, 0.375, 0.9062, 0.4375, 0.875, 0.4375, 0.875, 0.375, 0.8438, 0.0, 0.8594, 0.0625, 0.8438, 0.0842, 0.8281, 0.0625, 0.875, 0.125, 0.8438, 0.1296, 0.8438, 0.0842, 0.8594, 0.0625, 0.8125, 0.125, 0.8281, 0.0625, 0.8438, 0.0842, 0.8438, 0.1296, 0.875, 0.25, 0.875, 0.3125, 0.8438, 0.3125, 0.8438, 0.25, 0.875, 0.3125, 0.875, 0.375, 0.8438, 0.375, 0.8438, 0.3125, 0.8438, 0.3125, 0.8438, 0.375, 0.8125, 0.375, 0.8125, 0.3125, 0.8438, 0.25, 0.8438, 0.3125, 0.8125, 0.3125, 0.8125, 0.25, 0.875, 0.125, 0.875, 0.1878, 0.8438, 0.1881, 0.8438, 0.1296, 0.875, 0.1878, 0.875, 0.25, 0.8437, 0.25, 0.8438, 0.1881, 0.8438, 0.1881, 0.8437, 0.25, 0.8125, 0.25, 0.8125, 0.1878, 0.8438, 0.1296, 0.8438, 0.1881, 0.8125, 0.1878, 0.8125, 0.125, 0.875, 0.375, 0.875, 0.4375, 0.8437, 0.4375, 0.8437, 0.375, 0.875, 0.4375, 0.875, 0.5, 0.8437, 0.5, 0.8437, 0.4375, 0.8437, 0.4375, 0.8437, 0.5, 0.8125, 0.5, 0.8125, 0.4375, 0.8437, 0.375, 0.8437, 0.4375, 0.8125, 0.4375, 0.8125, 0.375, 0.8125, 0.125, 0.8125, 0.1878, 0.7812, 0.1881, 0.7813, 0.1296, 0.8125, 0.1878, 0.8125, 0.25, 0.7812, 0.25, 0.7812, 0.1881, 0.7812, 0.1881, 0.7812, 0.25, 0.75, 0.25, 0.75, 0.1878, 0.7813, 0.1296, 0.7812, 0.1881, 0.75, 0.1878, 0.75, 0.125, 0.8125, 0.375, 0.8125, 0.4375, 0.7813, 0.4375, 0.7812, 0.375, 0.8125, 0.4375, 0.8125, 0.5, 0.7813, 0.5, 0.7813, 0.4375, 0.7813, 0.4375, 0.7813, 0.5, 0.75, 0.5, 0.75, 0.4375, 0.7812, 0.375, 0.7813, 0.4375, 0.75, 0.4375, 0.75, 0.375, 0.7813, 0.0, 0.7969, 0.0625, 0.7813, 0.0842, 0.7656, 0.0625, 0.8125, 0.125, 0.7813, 0.1296, 0.7813, 0.0842, 0.7969, 0.0625, 0.75, 0.125, 0.7656, 0.0625, 0.7813, 0.0842, 0.7813, 0.1296, 0.8125, 0.25, 0.8125, 0.3125, 0.7812, 0.3125, 0.7812, 0.25, 0.8125, 0.3125, 0.8125, 0.375, 0.7812, 0.375, 0.7812, 0.3125, 0.7812, 0.3125, 0.7812, 0.375, 0.75, 0.375, 0.75, 0.3125, 0.7812, 0.25, 0.7812, 0.3125, 0.75, 0.3125, 0.75, 0.25, 0.75, 0.5, 0.7813, 0.5, 0.5312, 0.5, 0.7188, 0.5, 0.8125, 0.5, 0.8438, 0.5, 0.5312, 0.5, 0.7813, 0.5, 0.875, 0.5, 0.9062, 0.5, 0.5312, 0.5, 0.8437, 0.5, 0.9375, 0.5, 0.9688, 0.5, 0.5312, 0.5, 0.9062, 0.5, 1.0, 0.5, 0.5313, 0.5, 0.5312, 0.5, 0.9688, 0.5, 0.0625, 0.5, 0.09375, 0.5, 0.5312, 0.5, 0.5313, 0.5, 0.125, 0.5, 0.1562, 0.5, 0.5312, 0.5, 0.09375, 0.5, 0.1875, 0.5, 0.2188, 0.5, 0.5312, 0.5, 0.1562, 0.5, 0.25, 0.5, 0.2812, 0.5, 0.5312, 0.5, 0.2188, 0.5, 0.3125, 0.5, 0.3438, 0.5, 0.5312, 0.5, 0.2812, 0.5, 0.375, 0.5, 0.4062, 0.5, 0.5312, 0.5, 0.3438, 0.5, 0.4375, 0.5, 0.4688, 0.5, 0.5312, 0.5, 0.4062, 0.5, 0.5, 0.5, 0.5313, 0.5, 0.5312, 0.5, 0.4688, 0.5, 0.5625, 0.5, 0.5938, 0.5, 0.5312, 0.5, 0.5313, 0.5, 0.625, 0.5, 0.6563, 0.5, 0.5312, 0.5, 0.5938, 0.5, 0.6875, 0.5, 0.7188, 0.5, 0.5312, 0.5, 0.6563, 0.5])
me_sphere.materials.append(mat_light)
me_sphere.materials.append(mat_base)
me_sphere.use_remesh_fix_poles = True
me_sphere.use_remesh_preserve_attributes = False
me_sphere.update()

# ---- objects
ob_light = bpy.data.objects.new('Light', me_sphere)

# ---- transforms, parenting, visibility, modifiers, constraints
ob_light.location = (0.0, 0.0, 0.0)

# ---- collection membership
scene.collection.objects.link(ob_light)

# ---- scene / render settings (as saved in the file)
scene.frame_start = 1; scene.frame_end = 250; scene.frame_set(1)
scene.render.engine = 'BLENDER_EEVEE_NEXT'
scene.cycles.use_denoising = False
scene.cycles.samples = 128
scene.cycles.sampling_pattern = 'TABULATED_SOBOL'
scene.cycles.use_adaptive_sampling = False
scene.cycles.use_light_tree = False
scene.view_settings.view_transform = 'Filmic'
bpy.context.view_layer.update()

# ---- added for rendering (the .blend has no active camera and no usable light): camera, sun
cam_auto = bpy.data.cameras.new('AutoCamera')
cam_auto.lens = 50.0
cam_auto.sensor_width = 36.0
cam_auto.clip_end = 1000.0
ob_auto_camera = bpy.data.objects.new('AutoCamera', cam_auto)
scene.collection.objects.link(ob_auto_camera)
ob_auto_camera.location = (1.05753, -1.26904, 0.650356)
ob_auto_camera.rotation_euler = (1.09748, -7.21219e-08, 0.694738)
scene.camera = ob_auto_camera
light_auto_sun = bpy.data.lights.new('AutoSun', 'SUN')
light_auto_sun.energy = 3.0
light_auto_sun.angle = 0.0523599
ob_auto_sun = bpy.data.objects.new('AutoSun', light_auto_sun)
scene.collection.objects.link(ob_auto_sun)
ob_auto_sun.rotation_euler = (0.872665, 0.174533, 0.523599)
bpy.context.view_layer.update()
